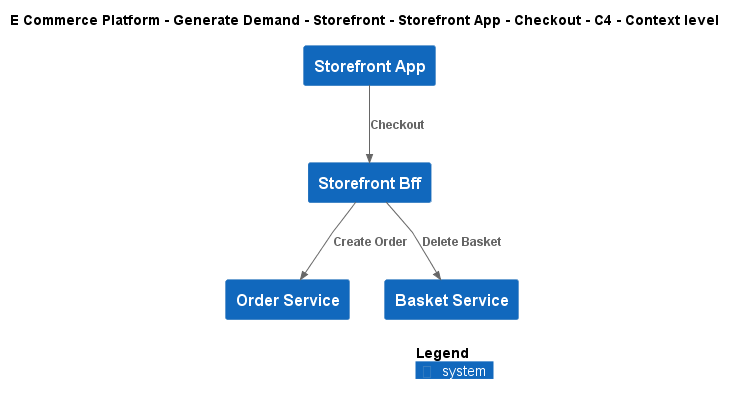

The diagram above was rendered by PlantUML. Its source (embedded in the PNG):
@startuml
!include ..\..\..\..\..\..\..\.c4s\C4_Context.puml

AddElementTag("c4interflow:lifecycle:new", $bgColor=green, $fontColor=#ffffff, $borderColor=green, $shadowing="False")
AddElementTag("c4interflow:lifecycle:changed", $bgColor=orange, $fontColor=#ffffff, $borderColor=orange, $shadowing="False")
AddElementTag("c4interflow:lifecycle:removed", $bgColor=red, $fontColor=#ffffff, $borderColor=red, $shadowing="False")

AddRelTag("c4interflow:lifecycle:new", $textColor=green, $lineColor=green)
AddRelTag("c4interflow:lifecycle:changed", $textColor=orange, $lineColor=orange)
AddRelTag("c4interflow:lifecycle:removed", $textColor=red, $lineColor=red)

SHOW_PERSON_PORTRAIT()
LAYOUT_TOP_DOWN()

skinparam linetype polyline

title E Commerce Platform - Generate Demand - Storefront - Storefront App - Checkout - C4 - Context level

System(ECommercePlatform.GenerateDemand.Storefront.SoftwareSystems.StorefrontApp, "Storefront App", "")
System(ECommercePlatform.GenerateDemand.Storefront.SoftwareSystems.StorefrontBff, "Storefront Bff", "")
System(ECommercePlatform.GenerateDemand.OrderManagement.SoftwareSystems.OrderService, "Order Service", "")
System(ECommercePlatform.GenerateDemand.Basket.SoftwareSystems.BasketService, "Basket Service", "")

Rel(ECommercePlatform.GenerateDemand.Storefront.SoftwareSystems.StorefrontApp, ECommercePlatform.GenerateDemand.Storefront.SoftwareSystems.StorefrontBff, "Checkout")
Rel(ECommercePlatform.GenerateDemand.Storefront.SoftwareSystems.StorefrontBff, ECommercePlatform.GenerateDemand.OrderManagement.SoftwareSystems.OrderService, "Create Order")
Rel(ECommercePlatform.GenerateDemand.Storefront.SoftwareSystems.StorefrontBff, ECommercePlatform.GenerateDemand.Basket.SoftwareSystems.BasketService, "Delete Basket")


SHOW_LEGEND()
@enduml